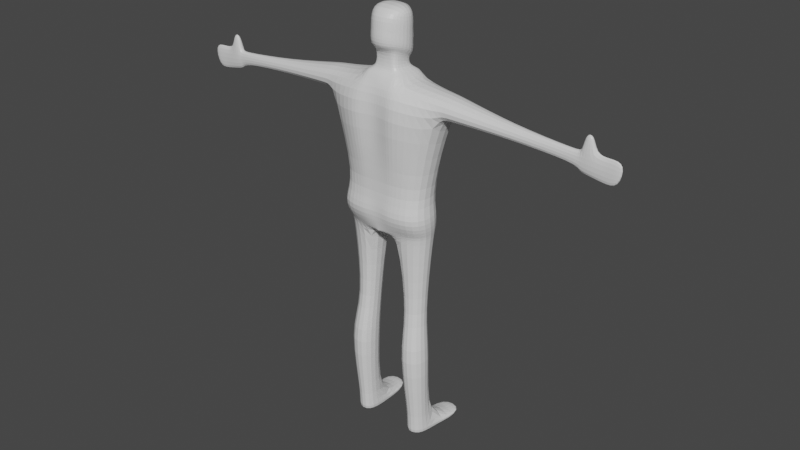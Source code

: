 # Source: slenderBody.blend  (saved by Blender 2.93.21; exported with 4.5.12 LTS)
import bpy
from mathutils import Matrix  # noqa: F401  (used for matrix-valued properties, if any)

bpy.ops.wm.read_factory_settings(use_empty=True)
scene = bpy.context.scene
scene.name = 'Scene'

# ---- collections
col_collection = bpy.data.collections.new('Collection'); scene.collection.children.link(col_collection)

# ---- materials (node trees are filled in below, after node groups)
mat_material = bpy.data.materials.new('Material')
mat_material.alpha_threshold = 0.0
mat_material.use_transparent_shadow = False
mat_material.line_color = (0.0, 0.0, 0.0, 1.0)

# ---- material node trees
mat_material.use_nodes = True; mat_material.node_tree.nodes.clear()
_N = mat_material.node_tree.nodes; _L = mat_material.node_tree.links
n0 = _N.new('ShaderNodeOutputMaterial'); n0.name = 'Material Output'; n0.location = (300, 300)
n1 = _N.new('ShaderNodeBsdfPrincipled'); n1.name = 'Principled BSDF'; n1.location = (10, 300)
n1.distribution = 'GGX'
n1.subsurface_method = 'BURLEY'
n1.inputs[2].default_value = 0.4
n1.inputs[3].default_value = 1.45
n1.inputs[27].default_value = (0.0, 0.0, 0.0, 1.0)
n1.inputs[28].default_value = 1.0
_L.new(n1.outputs[0], n0.inputs[0])
n0.is_active_output = True

# ---- world
world_world = bpy.data.worlds.new('World'); scene.world = world_world
world_world.use_nodes = True; world_world.node_tree.nodes.clear()
_N = world_world.node_tree.nodes; _L = world_world.node_tree.links
n0 = _N.new('ShaderNodeOutputWorld'); n0.name = 'World Output'; n0.location = (300, 300)
n1 = _N.new('ShaderNodeBackground'); n1.name = 'Background'; n1.location = (10, 300)
n1.inputs[0].default_value = (0.05088, 0.05088, 0.05088, 1.0)
_L.new(n1.outputs[0], n0.inputs[0])
n0.is_active_output = True
world_world.color = (0.05088, 0.05088, 0.05088)
world_world.use_sun_shadow = False
world_world.sun_shadow_jitter_overblur = 0.0

# ---- meshes
me_cube = bpy.data.meshes.new('Cube')
me_cube.from_pydata([(1.181, 0.4852, 0.8673), (0.759, 0.495, -1.0), (1.181, -0.4852, 0.8673), (0.759, -0.495, -1.0), (0.0, 0.7497, -1.0), (0.0, -0.7347, 0.9454), (0.0, -0.7497, -1.0), (0.0, 0.7347, 0.9454), (0.3532, -0.6597, -1.0), (0.4171, 0.6466, 0.9454), (0.3532, 0.6597, -1.0), (0.4171, -0.6466, 0.9454), (0.4171, -0.5134, 1.024), (0.0, -0.5834, 1.024), (0.0, 0.5834, 1.024), (0.4171, 0.5134, 1.024), (1.14, 0.6232, 0.4478), (1.14, -0.6232, 0.4478), (0.0, 0.9438, 0.5506), (0.0, -0.9438, 0.5506), (0.4989, -1.259, 0.5506), (0.4027, 0.8305, 0.5506), (0.3532, -0.6597, -1.733), (0.8481, -0.495, -1.733), (0.8481, 0.495, -1.733), (0.3532, 0.6597, -1.733), (0.0, 0.7497, -1.733), (0.0, -0.7497, -1.733), (0.1963, -0.6597, -1.819), (0.8323, -0.495, -1.774), (0.8323, 0.495, -1.774), (0.1963, 0.6597, -1.819), (0.0, 0.7497, -1.774), (0.0, -0.7497, -1.774), (0.0, -0.8833, -1.367), (0.3532, -1.047, -1.367), (0.3532, 0.6597, -1.367), (0.0, 0.7497, -1.367), (0.9049, -0.8821, -1.367), (0.9049, 0.495, -1.367), (0.338, -0.6369, -5.864), (0.8436, -0.4779, -5.853), (0.8436, 0.4779, -5.853), (0.338, 0.6369, -5.864), (3.553, 0.1633, 0.5929), (3.553, -0.1213, 0.5929), (3.519, 0.1145, 0.2312), (3.519, -0.1145, 0.2312), (1.211, -0.6232, 0.4409), (1.252, -0.4852, 0.8604), (1.211, 0.6232, 0.4409), (1.252, 0.4852, 0.8604), (2.313, -0.2751, 0.4219), (2.313, 0.2751, 0.4219), (2.333, -0.2142, 0.6665), (2.333, 0.2142, 0.6665), (4.299, 0.07807, 0.5894), (4.299, -0.07807, 0.5894), (4.197, 0.07368, 0.1182), (4.197, -0.07368, 0.1182), (3.729, 0.1145, 0.1888), (3.729, -0.1145, 0.1888), (3.789, 0.1633, 0.5916), (3.789, -0.1213, 0.5916), (3.608, 0.06606, 0.8692), (3.608, -0.06606, 0.8692), (3.736, -0.06606, 0.8685), (3.736, 0.06606, 0.8685), (3.931, 0.07368, 0.1481), (4.014, 0.07807, 0.5903), (3.931, -0.07368, 0.1481), (4.014, -0.07807, 0.5903), (3.506, -0.108, 0.3278), (3.506, 0.108, 0.3278), (3.527, -0.1144, 0.5629), (3.527, 0.1144, 0.5629), (0.3614, 0.3843, -3.47), (0.3614, -0.3843, -3.47), (0.6743, -0.2884, -3.449), (0.6743, 0.2884, -3.449), (0.317, 0.372, -4.062), (0.8726, 0.2791, -4.044), (0.317, -0.8925, -4.062), (0.8726, -0.7997, -4.044), (0.445, 0.3381, -5.695), (0.7374, 0.2537, -5.688), (0.445, -0.3863, -5.695), (0.7374, -0.3019, -5.688), (1.09, 1.731, -5.808), (0.2914, 1.89, -5.819), (0.4603, 1.87, -5.715), (0.9222, 1.786, -5.708), (0.2201, -0.3627, 1.078), (0.0, -0.4122, 1.078), (0.0, 0.4122, 1.078), (0.2201, 0.3627, 1.078), (0.2201, -0.3627, 1.405), (0.0, -0.4122, 1.405), (0.0, 0.4122, 1.228), (0.2201, 0.3627, 1.228), (0.3455, -0.2389, 2.036), (0.0, -0.611, 2.129), (0.0, 0.611, 2.129), (0.3455, 0.2389, 2.036), (0.0, 0.7763, 1.288), (0.3455, 0.3035, 1.288), (0.3455, -0.3035, 1.465), (0.0, -0.7763, 1.465), (0.1712, 0.7061, -1.0), (0.2021, -0.692, 0.9454), (0.1712, -0.7061, -1.0), (0.2021, 0.692, 0.9454), (0.2021, -0.5495, 1.024), (0.1067, -0.3882, 1.405), (0.2021, 0.5495, 1.024), (0.1952, 0.8889, 0.5506), (0.2418, -1.097, 0.5506), (0.1712, 0.7061, -1.733), (0.1712, -0.7061, -1.733), (0.09514, 0.7061, -1.795), (0.09514, -0.7061, -1.795), (0.1712, -0.9625, -1.367), (0.1712, 0.7061, -1.367), (0.1067, -0.3882, 1.078), (0.1067, 0.3882, 1.078), (0.1067, 0.3882, 1.228), (0.1674, -0.5576, 2.129), (0.1674, 0.5576, 2.129), (0.1674, -0.7086, 1.465), (0.03195, 0.7471, 1.288), (0.0, 0.7003, 1.704), (0.0, -0.7003, 1.771), (0.3455, 0.2738, 1.675), (0.3455, -0.2738, 1.771), (0.1674, -0.6391, 1.771), (0.03195, 0.6777, 1.704), (0.3455, 0.275, 1.533), (0.3455, -0.275, 1.632), (0.0, 0.7032, 1.533), (0.0, -0.7032, 1.759), (0.1674, -0.6418, 1.759), (0.03195, 0.6804, 1.533), (0.0, 0.8456, 1.548), (0.0, -0.703, 1.76), (0.1674, -0.6416, 1.76), (0.03195, 0.8228, 1.548), (0.3455, 0.2749, 1.546), (0.3455, -0.2749, 1.644)], [], [(122, 36, 25, 117), (74, 72, 47, 45), (21, 9, 0, 16), (116, 109, 5, 19), (111, 7, 14, 114), (0, 9, 11, 2), (17, 2, 11, 20), (115, 111, 9, 21), (121, 34, 27, 118), (114, 14, 94, 124), (108, 115, 21, 10), (109, 11, 12, 112), (11, 9, 15, 12), (3, 17, 20, 8), (110, 116, 19, 6), (10, 21, 16, 1), (1, 16, 17, 3), (27, 26, 32, 33), (25, 24, 30, 31), (3, 8, 35, 38), (39, 38, 23, 24), (36, 39, 24, 25), (38, 35, 22, 23), (86, 84, 43, 40), (119, 31, 28, 120), (24, 23, 29, 30), (118, 27, 33, 120), (117, 25, 31, 119), (23, 22, 28, 29), (10, 1, 39, 36), (1, 3, 38, 39), (110, 6, 34, 121), (108, 10, 36, 122), (43, 42, 41, 40), (87, 86, 40, 41), (43, 84, 90, 89), (85, 87, 41, 42), (70, 68, 58, 59), (72, 73, 46, 47), (75, 74, 45, 44), (73, 75, 44, 46), (16, 0, 51, 50), (0, 2, 49, 51), (17, 16, 50, 48), (2, 17, 48, 49), (50, 51, 55, 53), (51, 49, 54, 55), (48, 50, 53, 52), (49, 48, 52, 54), (58, 56, 57, 59), (68, 69, 56, 58), (71, 70, 59, 57), (69, 71, 57, 56), (45, 63, 66, 65), (45, 47, 61, 63), (46, 44, 62, 60), (47, 46, 60, 61), (64, 65, 66, 67), (63, 62, 67, 66), (62, 44, 64, 67), (44, 45, 65, 64), (62, 63, 71, 69), (63, 61, 70, 71), (60, 62, 69, 68), (61, 60, 68, 70), (53, 55, 75, 73), (55, 54, 74, 75), (52, 53, 73, 72), (54, 52, 72, 74), (30, 29, 78, 79), (31, 30, 79, 76), (29, 28, 77, 78), (28, 31, 76, 77), (79, 78, 83, 81), (76, 79, 81, 80), (78, 77, 82, 83), (77, 76, 80, 82), (81, 83, 87, 85), (80, 81, 85, 84), (83, 82, 86, 87), (82, 80, 84, 86), (90, 91, 88, 89), (42, 43, 89, 88), (85, 42, 88, 91), (84, 85, 91, 90), (124, 94, 98, 125), (112, 12, 92, 123), (12, 15, 95, 92), (135, 130, 102, 127), (123, 92, 96, 113), (92, 95, 99, 96), (127, 102, 101, 126), (133, 132, 103, 100), (113, 96, 106, 128), (134, 133, 100, 126), (96, 99, 105, 106), (125, 98, 104, 129), (99, 125, 129, 105), (131, 134, 126, 101), (97, 113, 128, 107), (103, 127, 126, 100), (93, 123, 113, 97), (132, 135, 127, 103), (13, 112, 123, 93), (95, 124, 125, 99), (4, 108, 122, 37), (8, 110, 121, 35), (26, 117, 119, 32), (22, 118, 120, 28), (32, 119, 120, 33), (8, 20, 116, 110), (5, 109, 112, 13), (4, 18, 115, 108), (15, 114, 124, 95), (35, 121, 118, 22), (18, 7, 111, 115), (9, 111, 114, 15), (20, 11, 109, 116), (37, 122, 117, 26), (146, 145, 135, 132), (143, 144, 134, 131), (144, 147, 133, 134), (147, 146, 132, 133), (145, 142, 130, 135), (129, 104, 138, 141), (106, 105, 136, 137), (128, 106, 137, 140), (107, 128, 140, 139), (105, 129, 141, 136), (141, 138, 142, 145), (137, 136, 146, 147), (140, 137, 147, 144), (139, 140, 144, 143), (136, 141, 145, 146)])
_uv = me_cube.uv_layers.new(name='UVMap')
_uv.uv.foreach_set('vector', [0.375, 0.3964, 0.375, 0.4192, 0.375, 0.4192, 0.375, 0.3964, 0.625, 0.75, 0.5688, 0.75, 0.5688, 0.75, 0.625, 0.75, 0.5688, 0.4192, 0.625, 0.4192, 0.625, 0.5, 0.5688, 0.5, 0.5688, 0.8536, 0.625, 0.8536, 0.625, 0.875, 0.5688, 0.875, 0.625, 0.3964, 0.625, 0.375, 0.625, 0.375, 0.625, 0.3964, 0.625, 0.5, 0.7058, 0.5, 0.7058, 0.75, 0.625, 0.75, 0.5688, 0.75, 0.625, 0.75, 0.625, 0.8308, 0.5688, 0.8308, 0.5688, 0.3964, 0.625, 0.3964, 0.625, 0.4192, 0.5688, 0.4192, 0.375, 0.8536, 0.375, 0.875, 0.375, 0.875, 0.375, 0.8536, 0.625, 0.3964, 0.625, 0.375, 0.625, 0.375, 0.625, 0.3964, 0.375, 0.3964, 0.5688, 0.3964, 0.5688, 0.4192, 0.375, 0.4192, 0.625, 0.8536, 0.625, 0.8308, 0.625, 0.8308, 0.625, 0.8536, 0.7058, 0.75, 0.7058, 0.5, 0.7058, 0.5, 0.7058, 0.75, 0.375, 0.75, 0.5688, 0.75, 0.5688, 0.8308, 0.375, 0.8308, 0.375, 0.8536, 0.5688, 0.8536, 0.5688, 0.875, 0.375, 0.875, 0.375, 0.4192, 0.5688, 0.4192, 0.5688, 0.5, 0.375, 0.5, 0.375, 0.5, 0.5688, 0.5, 0.5688, 0.75, 0.375, 0.75, 0.0, 0.0, 0.0, 0.0, 0.0, 0.0, 0.0, 0.0, 0.375, 0.4192, 0.375, 0.5, 0.375, 0.5, 0.375, 0.4192, 0.375, 0.75, 0.375, 0.8308, 0.375, 0.8308, 0.375, 0.75, 0.375, 0.5, 0.375, 0.75, 0.375, 0.75, 0.375, 0.5, 0.375, 0.4192, 0.375, 0.5, 0.375, 0.5, 0.375, 0.4192, 0.375, 0.75, 0.375, 0.8308, 0.375, 0.8308, 0.375, 0.75, 0.2942, 0.75, 0.2942, 0.5, 0.2942, 0.5, 0.2942, 0.75, 0.2714, 0.5, 0.2942, 0.5, 0.2942, 0.75, 0.2714, 0.75, 0.375, 0.5, 0.375, 0.75, 0.375, 0.75, 0.375, 0.5, 0.375, 0.8536, 0.375, 0.875, 0.375, 0.875, 0.375, 0.8536, 0.375, 0.3964, 0.375, 0.4192, 0.375, 0.4192, 0.375, 0.3964, 0.375, 0.75, 0.375, 0.8308, 0.375, 0.8308, 0.375, 0.75, 0.375, 0.4192, 0.375, 0.5, 0.375, 0.5, 0.375, 0.4192, 0.375, 0.5, 0.375, 0.75, 0.375, 0.75, 0.375, 0.5, 0.375, 0.8536, 0.375, 0.875, 0.375, 0.875, 0.375, 0.8536, 0.375, 0.3964, 0.375, 0.4192, 0.375, 0.4192, 0.375, 0.3964, 0.2942, 0.5, 0.375, 0.5, 0.375, 0.75, 0.2942, 0.75, 0.375, 0.75, 0.375, 0.8308, 0.375, 0.8308, 0.375, 0.75, 0.2942, 0.5, 0.2942, 0.5, 0.2942, 0.5, 0.2942, 0.5, 0.375, 0.5, 0.375, 0.75, 0.375, 0.75, 0.375, 0.5, 0.5688, 0.75, 0.5688, 0.5, 0.5688, 0.5, 0.5688, 0.75, 0.5688, 0.75, 0.5688, 0.5, 0.5688, 0.5, 0.5688, 0.75, 0.625, 0.5, 0.625, 0.75, 0.625, 0.75, 0.625, 0.5, 0.5688, 0.5, 0.625, 0.5, 0.625, 0.5, 0.5688, 0.5, 0.5688, 0.5, 0.625, 0.5, 0.625, 0.5, 0.5688, 0.5, 0.625, 0.5, 0.625, 0.75, 0.625, 0.75, 0.625, 0.5, 0.5688, 0.75, 0.5688, 0.5, 0.5688, 0.5, 0.5688, 0.75, 0.625, 0.75, 0.5688, 0.75, 0.5688, 0.75, 0.625, 0.75, 0.5688, 0.5, 0.625, 0.5, 0.625, 0.5, 0.5688, 0.5, 0.625, 0.5, 0.625, 0.75, 0.625, 0.75, 0.625, 0.5, 0.5688, 0.75, 0.5688, 0.5, 0.5688, 0.5, 0.5688, 0.75, 0.625, 0.75, 0.5688, 0.75, 0.5688, 0.75, 0.625, 0.75, 0.5688, 0.5, 0.625, 0.5, 0.625, 0.75, 0.5688, 0.75, 0.5688, 0.5, 0.625, 0.5, 0.625, 0.5, 0.5688, 0.5, 0.625, 0.75, 0.5688, 0.75, 0.5688, 0.75, 0.625, 0.75, 0.625, 0.5, 0.625, 0.75, 0.625, 0.75, 0.625, 0.5, 0.625, 0.75, 0.625, 0.75, 0.625, 0.75, 0.625, 0.75, 0.625, 0.75, 0.5688, 0.75, 0.5688, 0.75, 0.625, 0.75, 0.5688, 0.5, 0.625, 0.5, 0.625, 0.5, 0.5688, 0.5, 0.5688, 0.75, 0.5688, 0.5, 0.5688, 0.5, 0.5688, 0.75, 0.625, 0.5, 0.625, 0.75, 0.625, 0.75, 0.625, 0.5, 0.625, 0.75, 0.625, 0.5, 0.625, 0.5, 0.625, 0.75, 0.625, 0.5, 0.625, 0.5, 0.625, 0.5, 0.625, 0.5, 0.625, 0.5, 0.625, 0.75, 0.625, 0.75, 0.625, 0.5, 0.625, 0.5, 0.625, 0.75, 0.625, 0.75, 0.625, 0.5, 0.625, 0.75, 0.5688, 0.75, 0.5688, 0.75, 0.625, 0.75, 0.5688, 0.5, 0.625, 0.5, 0.625, 0.5, 0.5688, 0.5, 0.5688, 0.75, 0.5688, 0.5, 0.5688, 0.5, 0.5688, 0.75, 0.5688, 0.5, 0.625, 0.5, 0.625, 0.5, 0.5688, 0.5, 0.625, 0.5, 0.625, 0.75, 0.625, 0.75, 0.625, 0.5, 0.5688, 0.75, 0.5688, 0.5, 0.5688, 0.5, 0.5688, 0.75, 0.625, 0.75, 0.5688, 0.75, 0.5688, 0.75, 0.625, 0.75, 0.375, 0.5, 0.375, 0.75, 0.375, 0.75, 0.375, 0.5, 0.375, 0.4192, 0.375, 0.5, 0.375, 0.5, 0.375, 0.4192, 0.375, 0.75, 0.375, 0.8308, 0.375, 0.8308, 0.375, 0.75, 0.2942, 0.75, 0.2942, 0.5, 0.2942, 0.5, 0.2942, 0.75, 0.375, 0.5, 0.375, 0.75, 0.375, 0.75, 0.375, 0.5, 0.375, 0.4192, 0.375, 0.5, 0.375, 0.5, 0.375, 0.4192, 0.375, 0.75, 0.375, 0.8308, 0.375, 0.8308, 0.375, 0.75, 0.2942, 0.75, 0.2942, 0.5, 0.2942, 0.5, 0.2942, 0.75, 0.375, 0.5, 0.375, 0.75, 0.375, 0.75, 0.375, 0.5, 0.375, 0.4192, 0.375, 0.5, 0.375, 0.5, 0.375, 0.4192, 0.375, 0.75, 0.375, 0.8308, 0.375, 0.8308, 0.375, 0.75, 0.2942, 0.75, 0.2942, 0.5, 0.2942, 0.5, 0.2942, 0.75, 0.375, 0.4192, 0.375, 0.5, 0.375, 0.5, 0.375, 0.4192, 0.375, 0.5, 0.2942, 0.5, 0.2942, 0.5, 0.375, 0.5, 0.375, 0.5, 0.375, 0.5, 0.375, 0.5, 0.375, 0.5, 0.375, 0.4192, 0.375, 0.5, 0.375, 0.5, 0.375, 0.4192, 0.625, 0.3964, 0.625, 0.375, 0.625, 0.375, 0.625, 0.3964, 0.625, 0.8536, 0.625, 0.8308, 0.625, 0.8308, 0.625, 0.8536, 0.7058, 0.75, 0.7058, 0.5, 0.7058, 0.5, 0.7058, 0.75, 0.625, 0.3964, 0.625, 0.375, 0.625, 0.375, 0.625, 0.3964, 0.625, 0.8536, 0.625, 0.8308, 0.625, 0.8308, 0.625, 0.8536, 0.7058, 0.75, 0.7058, 0.5, 0.7058, 0.5, 0.7058, 0.75, 0.7286, 0.5, 0.75, 0.5, 0.75, 0.75, 0.7286, 0.75, 0.7058, 0.75, 0.7058, 0.5, 0.7058, 0.5, 0.7058, 0.75, 0.625, 0.8536, 0.625, 0.8308, 0.625, 0.8308, 0.625, 0.8536, 0.625, 0.8536, 0.625, 0.8308, 0.625, 0.8308, 0.625, 0.8536, 0.7058, 0.75, 0.7058, 0.5, 0.7058, 0.5, 0.7058, 0.75, 0.625, 0.3964, 0.625, 0.375, 0.625, 0.375, 0.625, 0.3964, 0.625, 0.4192, 0.625, 0.3964, 0.625, 0.3964, 0.625, 0.4192, 0.625, 0.875, 0.625, 0.8536, 0.625, 0.8536, 0.625, 0.875, 0.625, 0.875, 0.625, 0.8536, 0.625, 0.8536, 0.625, 0.875, 0.7058, 0.5, 0.7286, 0.5, 0.7286, 0.75, 0.7058, 0.75, 0.625, 0.875, 0.625, 0.8536, 0.625, 0.8536, 0.625, 0.875, 0.625, 0.4192, 0.625, 0.3964, 0.625, 0.3964, 0.625, 0.4192, 0.625, 0.875, 0.625, 0.8536, 0.625, 0.8536, 0.625, 0.875, 0.625, 0.4192, 0.625, 0.3964, 0.625, 0.3964, 0.625, 0.4192, 0.375, 0.375, 0.375, 0.3964, 0.375, 0.3964, 0.375, 0.375, 0.375, 0.8308, 0.375, 0.8536, 0.375, 0.8536, 0.375, 0.8308, 0.375, 0.375, 0.375, 0.3964, 0.375, 0.3964, 0.375, 0.375, 0.375, 0.8308, 0.375, 0.8536, 0.375, 0.8536, 0.375, 0.8308, 0.25, 0.5, 0.2714, 0.5, 0.2714, 0.75, 0.25, 0.75, 0.375, 0.8308, 0.5688, 0.8308, 0.5688, 0.8536, 0.375, 0.8536, 0.625, 0.875, 0.625, 0.8536, 0.625, 0.8536, 0.625, 0.875, 0.375, 0.375, 0.5688, 0.375, 0.5688, 0.3964, 0.375, 0.3964, 0.625, 0.4192, 0.625, 0.3964, 0.625, 0.3964, 0.625, 0.4192, 0.375, 0.8308, 0.375, 0.8536, 0.375, 0.8536, 0.375, 0.8308, 0.5688, 0.375, 0.625, 0.375, 0.625, 0.3964, 0.5688, 0.3964, 0.625, 0.4192, 0.625, 0.3964, 0.625, 0.3964, 0.625, 0.4192, 0.5688, 0.8308, 0.625, 0.8308, 0.625, 0.8536, 0.5688, 0.8536, 0.375, 0.375, 0.375, 0.3964, 0.375, 0.3964, 0.375, 0.375, 0.625, 0.4192, 0.625, 0.3964, 0.625, 0.3964, 0.625, 0.4192, 0.625, 0.875, 0.625, 0.8536, 0.625, 0.8536, 0.625, 0.875, 0.625, 0.8536, 0.625, 0.8308, 0.625, 0.8308, 0.625, 0.8536, 0.7058, 0.75, 0.7058, 0.5, 0.7058, 0.5, 0.7058, 0.75, 0.625, 0.3964, 0.625, 0.375, 0.625, 0.375, 0.625, 0.3964, 0.625, 0.3964, 0.625, 0.375, 0.625, 0.375, 0.625, 0.3964, 0.7058, 0.75, 0.7058, 0.5, 0.7058, 0.5, 0.7058, 0.75, 0.625, 0.8536, 0.625, 0.8308, 0.625, 0.8308, 0.625, 0.8536, 0.625, 0.875, 0.625, 0.8536, 0.625, 0.8536, 0.625, 0.875, 0.625, 0.4192, 0.625, 0.3964, 0.625, 0.3964, 0.625, 0.4192, 0.625, 0.3964, 0.625, 0.375, 0.625, 0.375, 0.625, 0.3964, 0.7058, 0.75, 0.7058, 0.5, 0.7058, 0.5, 0.7058, 0.75, 0.625, 0.8536, 0.625, 0.8308, 0.625, 0.8308, 0.625, 0.8536, 0.625, 0.875, 0.625, 0.8536, 0.625, 0.8536, 0.625, 0.875, 0.625, 0.4192, 0.625, 0.3964, 0.625, 0.3964, 0.625, 0.4192])
me_cube.materials.append(mat_material)
me_cube.use_remesh_preserve_volume = False
me_cube.use_remesh_preserve_attributes = False
me_cube.use_mirror_vertex_groups = False
me_cube.update()
arm_armature = bpy.data.armatures.new('Armature')  # bones are not reproduced

# ---- objects
ob_cube = bpy.data.objects.new('Cube', me_cube)
ob_armature = bpy.data.objects.new('Armature', arm_armature)

# ---- transforms, parenting, visibility, modifiers, constraints
ob_cube.location = (0.0, 0.0, 5.861)
ob_cube.scale = (1.0, 0.5428, 1.0)
ob_cube.lock_rotations_4d = False
ob_cube.empty_display_type = 'ARROWS'
ob_cube.lineart.crease_threshold = 0.0
_m = ob_cube.modifiers.new('Mirror', 'MIRROR')
_m = ob_cube.modifiers.new('Subdivision', 'SUBSURF')
ob_armature.location = (0.0, 0.0, 4.582)
ob_armature.scale = (0.673, 0.673, 0.673)

# ---- collection membership
col_collection.objects.link(ob_cube)
col_collection.objects.link(ob_armature)

# ---- scene / render settings (as saved in the file)
scene.frame_start = 1; scene.frame_end = 250; scene.frame_set(1)
scene.render.engine = 'BLENDER_EEVEE_NEXT'
scene.cycles.use_denoising = False
scene.cycles.samples = 128
scene.cycles.sampling_pattern = 'TABULATED_SOBOL'
scene.cycles.use_adaptive_sampling = False
scene.cycles.use_light_tree = False
scene.view_settings.view_transform = 'Filmic'
bpy.context.view_layer.update()

# ---- added for rendering (the .blend has no active camera and no usable light): camera, sun
cam_auto = bpy.data.cameras.new('AutoCamera')
cam_auto.lens = 50.0
cam_auto.sensor_width = 36.0
cam_auto.clip_end = 1000.0
ob_auto_camera = bpy.data.objects.new('AutoCamera', cam_auto)
scene.collection.objects.link(ob_auto_camera)
ob_auto_camera.location = (10.9761, -13.0002, 12.7743)
ob_auto_camera.rotation_euler = (1.09748, -7.21219e-08, 0.694738)
scene.camera = ob_auto_camera
light_auto_sun = bpy.data.lights.new('AutoSun', 'SUN')
light_auto_sun.energy = 3.0
light_auto_sun.angle = 0.0523599
ob_auto_sun = bpy.data.objects.new('AutoSun', light_auto_sun)
scene.collection.objects.link(ob_auto_sun)
ob_auto_sun.rotation_euler = (0.872665, 0.174533, 0.523599)
bpy.context.view_layer.update()
